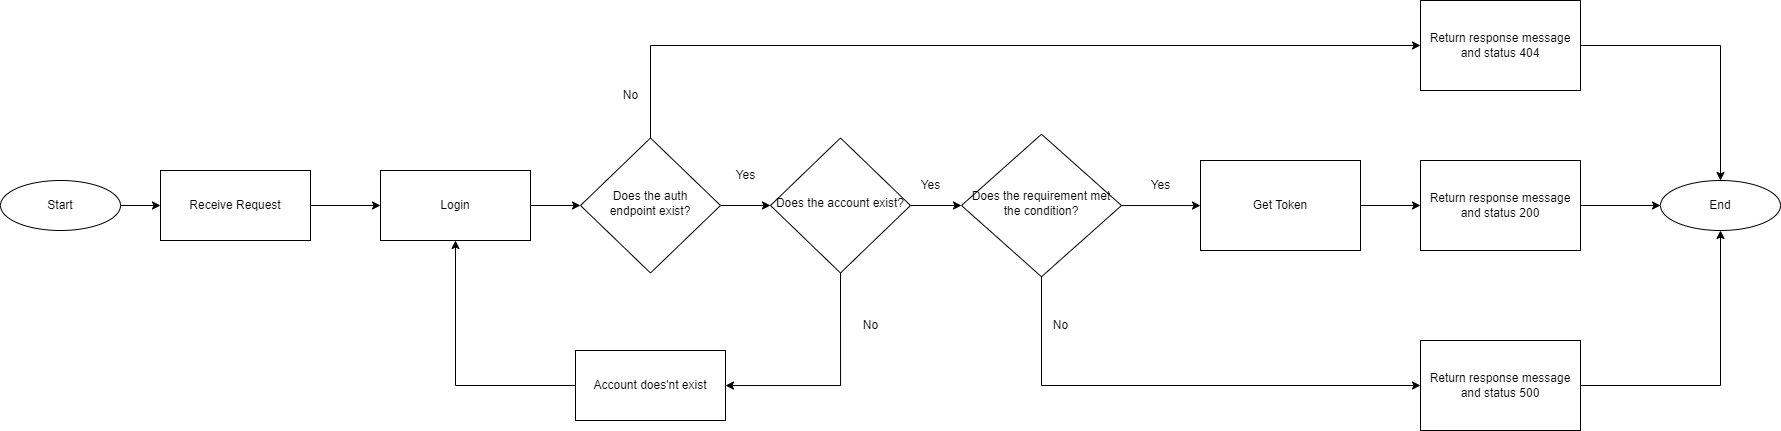

The diagram above was exported from draw.io. Its source (the exported page's mxGraphModel, read from the mxfile embedded in the PNG):
<mxGraphModel dx="2193" dy="794" grid="1" gridSize="10" guides="1" tooltips="1" connect="1" arrows="1" fold="1" page="1" pageScale="1" pageWidth="827" pageHeight="1169" math="0" shadow="0">
  <root>
    <mxCell id="WIyWlLk6GJQsqaUBKTNV-0" />
    <mxCell id="WIyWlLk6GJQsqaUBKTNV-1" parent="WIyWlLk6GJQsqaUBKTNV-0" />
    <mxCell id="9kX-c5tBNpWLAfs10OeD-15" value="" style="edgeStyle=orthogonalEdgeStyle;rounded=0;orthogonalLoop=1;jettySize=auto;html=1;entryX=0;entryY=0.5;entryDx=0;entryDy=0;" parent="WIyWlLk6GJQsqaUBKTNV-1" source="WIyWlLk6GJQsqaUBKTNV-6" target="9kX-c5tBNpWLAfs10OeD-25" edge="1">
      <mxGeometry relative="1" as="geometry">
        <mxPoint x="600" y="335" as="targetPoint" />
      </mxGeometry>
    </mxCell>
    <mxCell id="WIyWlLk6GJQsqaUBKTNV-6" value="Does the account exist?" style="rhombus;whiteSpace=wrap;html=1;shadow=0;fontFamily=Helvetica;fontSize=12;align=center;strokeWidth=1;spacing=6;spacingTop=-4;" parent="WIyWlLk6GJQsqaUBKTNV-1" vertex="1">
      <mxGeometry x="390" y="267.5" width="140" height="135" as="geometry" />
    </mxCell>
    <mxCell id="9kX-c5tBNpWLAfs10OeD-13" value="" style="edgeStyle=orthogonalEdgeStyle;rounded=0;orthogonalLoop=1;jettySize=auto;html=1;" parent="WIyWlLk6GJQsqaUBKTNV-1" source="9kX-c5tBNpWLAfs10OeD-0" target="9kX-c5tBNpWLAfs10OeD-1" edge="1">
      <mxGeometry relative="1" as="geometry" />
    </mxCell>
    <mxCell id="9kX-c5tBNpWLAfs10OeD-0" value="Start" style="ellipse;whiteSpace=wrap;html=1;" parent="WIyWlLk6GJQsqaUBKTNV-1" vertex="1">
      <mxGeometry x="-380" y="310" width="120" height="50" as="geometry" />
    </mxCell>
    <mxCell id="9kX-c5tBNpWLAfs10OeD-14" value="" style="edgeStyle=orthogonalEdgeStyle;rounded=0;orthogonalLoop=1;jettySize=auto;html=1;" parent="WIyWlLk6GJQsqaUBKTNV-1" source="9kX-c5tBNpWLAfs10OeD-1" edge="1">
      <mxGeometry relative="1" as="geometry">
        <mxPoint y="335" as="targetPoint" />
      </mxGeometry>
    </mxCell>
    <mxCell id="9kX-c5tBNpWLAfs10OeD-1" value="Receive Request" style="rounded=0;whiteSpace=wrap;html=1;" parent="WIyWlLk6GJQsqaUBKTNV-1" vertex="1">
      <mxGeometry x="-220" y="300" width="150" height="70" as="geometry" />
    </mxCell>
    <mxCell id="9kX-c5tBNpWLAfs10OeD-17" value="Return response message and status 404" style="whiteSpace=wrap;html=1;rounded=0;" parent="WIyWlLk6GJQsqaUBKTNV-1" vertex="1">
      <mxGeometry x="1040" y="130" width="160" height="90" as="geometry" />
    </mxCell>
    <mxCell id="9kX-c5tBNpWLAfs10OeD-19" value="" style="endArrow=classic;html=1;rounded=0;entryX=0;entryY=0.5;entryDx=0;entryDy=0;exitX=0.5;exitY=0;exitDx=0;exitDy=0;" parent="WIyWlLk6GJQsqaUBKTNV-1" source="mW9x1vCDrvGm0ZQJEZpm-1" target="9kX-c5tBNpWLAfs10OeD-17" edge="1">
      <mxGeometry width="50" height="50" relative="1" as="geometry">
        <mxPoint x="260" y="300" as="sourcePoint" />
        <mxPoint x="430" y="185" as="targetPoint" />
        <Array as="points">
          <mxPoint x="270" y="175" />
        </Array>
      </mxGeometry>
    </mxCell>
    <mxCell id="9kX-c5tBNpWLAfs10OeD-20" value="End" style="ellipse;whiteSpace=wrap;html=1;" parent="WIyWlLk6GJQsqaUBKTNV-1" vertex="1">
      <mxGeometry x="1280" y="310" width="120" height="50" as="geometry" />
    </mxCell>
    <mxCell id="9kX-c5tBNpWLAfs10OeD-24" value="" style="endArrow=classic;html=1;rounded=0;entryX=0.5;entryY=0;entryDx=0;entryDy=0;exitX=1;exitY=0.5;exitDx=0;exitDy=0;" parent="WIyWlLk6GJQsqaUBKTNV-1" source="9kX-c5tBNpWLAfs10OeD-17" target="9kX-c5tBNpWLAfs10OeD-20" edge="1">
      <mxGeometry width="50" height="50" relative="1" as="geometry">
        <mxPoint x="910" y="195" as="sourcePoint" />
        <mxPoint x="1090" y="70" as="targetPoint" />
        <Array as="points">
          <mxPoint x="1340" y="175" />
        </Array>
      </mxGeometry>
    </mxCell>
    <mxCell id="uty0GQ00y7-SlhS-1UHo-2" value="" style="edgeStyle=orthogonalEdgeStyle;rounded=0;orthogonalLoop=1;jettySize=auto;html=1;" edge="1" parent="WIyWlLk6GJQsqaUBKTNV-1" source="9kX-c5tBNpWLAfs10OeD-25" target="uty0GQ00y7-SlhS-1UHo-1">
      <mxGeometry relative="1" as="geometry" />
    </mxCell>
    <mxCell id="9kX-c5tBNpWLAfs10OeD-25" value="Does the requirement met the condition?" style="rhombus;whiteSpace=wrap;html=1;shadow=0;fontFamily=Helvetica;fontSize=12;align=center;strokeWidth=1;spacing=6;spacingTop=-4;" parent="WIyWlLk6GJQsqaUBKTNV-1" vertex="1">
      <mxGeometry x="581" y="263.75" width="160" height="142.5" as="geometry" />
    </mxCell>
    <mxCell id="9kX-c5tBNpWLAfs10OeD-31" value="" style="edgeStyle=orthogonalEdgeStyle;rounded=0;orthogonalLoop=1;jettySize=auto;html=1;" parent="WIyWlLk6GJQsqaUBKTNV-1" source="9kX-c5tBNpWLAfs10OeD-29" target="9kX-c5tBNpWLAfs10OeD-20" edge="1">
      <mxGeometry relative="1" as="geometry" />
    </mxCell>
    <mxCell id="9kX-c5tBNpWLAfs10OeD-29" value="Return response message and status 200" style="whiteSpace=wrap;html=1;rounded=0;" parent="WIyWlLk6GJQsqaUBKTNV-1" vertex="1">
      <mxGeometry x="1040" y="290" width="160" height="90" as="geometry" />
    </mxCell>
    <mxCell id="9kX-c5tBNpWLAfs10OeD-30" value="Return response message and status 500" style="whiteSpace=wrap;html=1;rounded=0;" parent="WIyWlLk6GJQsqaUBKTNV-1" vertex="1">
      <mxGeometry x="1040" y="470" width="160" height="90" as="geometry" />
    </mxCell>
    <mxCell id="9kX-c5tBNpWLAfs10OeD-32" value="" style="endArrow=classic;html=1;rounded=0;exitX=0.5;exitY=1;exitDx=0;exitDy=0;entryX=0;entryY=0.5;entryDx=0;entryDy=0;" parent="WIyWlLk6GJQsqaUBKTNV-1" source="9kX-c5tBNpWLAfs10OeD-25" target="9kX-c5tBNpWLAfs10OeD-30" edge="1">
      <mxGeometry width="50" height="50" relative="1" as="geometry">
        <mxPoint x="711" y="563.75" as="sourcePoint" />
        <mxPoint x="761" y="513.75" as="targetPoint" />
        <Array as="points">
          <mxPoint x="661" y="515" />
        </Array>
      </mxGeometry>
    </mxCell>
    <mxCell id="9kX-c5tBNpWLAfs10OeD-33" value="" style="endArrow=classic;html=1;rounded=0;entryX=0.5;entryY=1;entryDx=0;entryDy=0;exitX=1;exitY=0.5;exitDx=0;exitDy=0;" parent="WIyWlLk6GJQsqaUBKTNV-1" source="9kX-c5tBNpWLAfs10OeD-30" target="9kX-c5tBNpWLAfs10OeD-20" edge="1">
      <mxGeometry width="50" height="50" relative="1" as="geometry">
        <mxPoint x="711" y="563.75" as="sourcePoint" />
        <mxPoint x="761" y="513.75" as="targetPoint" />
        <Array as="points">
          <mxPoint x="1340" y="515" />
        </Array>
      </mxGeometry>
    </mxCell>
    <mxCell id="9kX-c5tBNpWLAfs10OeD-34" value="Yes" style="text;html=1;align=center;verticalAlign=middle;resizable=0;points=[];autosize=1;strokeColor=none;fillColor=none;" parent="WIyWlLk6GJQsqaUBKTNV-1" vertex="1">
      <mxGeometry x="530" y="300" width="40" height="30" as="geometry" />
    </mxCell>
    <mxCell id="9kX-c5tBNpWLAfs10OeD-35" value="Yes" style="text;html=1;align=center;verticalAlign=middle;resizable=0;points=[];autosize=1;strokeColor=none;fillColor=none;" parent="WIyWlLk6GJQsqaUBKTNV-1" vertex="1">
      <mxGeometry x="760" y="300" width="40" height="30" as="geometry" />
    </mxCell>
    <mxCell id="9kX-c5tBNpWLAfs10OeD-36" value="No" style="text;html=1;align=center;verticalAlign=middle;resizable=0;points=[];autosize=1;strokeColor=none;fillColor=none;" parent="WIyWlLk6GJQsqaUBKTNV-1" vertex="1">
      <mxGeometry x="470" y="440" width="40" height="30" as="geometry" />
    </mxCell>
    <mxCell id="9kX-c5tBNpWLAfs10OeD-37" value="No" style="text;html=1;align=center;verticalAlign=middle;resizable=0;points=[];autosize=1;strokeColor=none;fillColor=none;" parent="WIyWlLk6GJQsqaUBKTNV-1" vertex="1">
      <mxGeometry x="660" y="440" width="40" height="30" as="geometry" />
    </mxCell>
    <mxCell id="mW9x1vCDrvGm0ZQJEZpm-6" value="" style="edgeStyle=orthogonalEdgeStyle;rounded=0;orthogonalLoop=1;jettySize=auto;html=1;" parent="WIyWlLk6GJQsqaUBKTNV-1" source="mW9x1vCDrvGm0ZQJEZpm-0" target="mW9x1vCDrvGm0ZQJEZpm-1" edge="1">
      <mxGeometry relative="1" as="geometry" />
    </mxCell>
    <mxCell id="mW9x1vCDrvGm0ZQJEZpm-0" value="Login" style="rounded=0;whiteSpace=wrap;html=1;" parent="WIyWlLk6GJQsqaUBKTNV-1" vertex="1">
      <mxGeometry y="300" width="150" height="70" as="geometry" />
    </mxCell>
    <mxCell id="mW9x1vCDrvGm0ZQJEZpm-4" value="" style="edgeStyle=orthogonalEdgeStyle;rounded=0;orthogonalLoop=1;jettySize=auto;html=1;exitX=0.5;exitY=1;exitDx=0;exitDy=0;" parent="WIyWlLk6GJQsqaUBKTNV-1" source="WIyWlLk6GJQsqaUBKTNV-6" target="mW9x1vCDrvGm0ZQJEZpm-2" edge="1">
      <mxGeometry relative="1" as="geometry">
        <mxPoint x="440" y="410" as="sourcePoint" />
        <Array as="points">
          <mxPoint x="460" y="515" />
        </Array>
      </mxGeometry>
    </mxCell>
    <mxCell id="mW9x1vCDrvGm0ZQJEZpm-7" value="" style="edgeStyle=orthogonalEdgeStyle;rounded=0;orthogonalLoop=1;jettySize=auto;html=1;" parent="WIyWlLk6GJQsqaUBKTNV-1" source="mW9x1vCDrvGm0ZQJEZpm-1" target="WIyWlLk6GJQsqaUBKTNV-6" edge="1">
      <mxGeometry relative="1" as="geometry" />
    </mxCell>
    <mxCell id="mW9x1vCDrvGm0ZQJEZpm-1" value="Does the auth&lt;br style=&quot;border-color: var(--border-color);&quot;&gt;endpoint exist?" style="rhombus;whiteSpace=wrap;html=1;shadow=0;fontFamily=Helvetica;fontSize=12;align=center;strokeWidth=1;spacing=6;spacingTop=-4;" parent="WIyWlLk6GJQsqaUBKTNV-1" vertex="1">
      <mxGeometry x="200" y="267.5" width="140" height="135" as="geometry" />
    </mxCell>
    <mxCell id="mW9x1vCDrvGm0ZQJEZpm-2" value="Account does'nt exist" style="rounded=0;whiteSpace=wrap;html=1;" parent="WIyWlLk6GJQsqaUBKTNV-1" vertex="1">
      <mxGeometry x="195" y="480" width="150" height="70" as="geometry" />
    </mxCell>
    <mxCell id="mW9x1vCDrvGm0ZQJEZpm-3" value="" style="endArrow=classic;html=1;rounded=0;entryX=0.5;entryY=1;entryDx=0;entryDy=0;exitX=0;exitY=0.5;exitDx=0;exitDy=0;" parent="WIyWlLk6GJQsqaUBKTNV-1" source="mW9x1vCDrvGm0ZQJEZpm-2" target="mW9x1vCDrvGm0ZQJEZpm-0" edge="1">
      <mxGeometry width="50" height="50" relative="1" as="geometry">
        <mxPoint x="60" y="456.25" as="sourcePoint" />
        <mxPoint x="110" y="406.25" as="targetPoint" />
        <Array as="points">
          <mxPoint x="75" y="515" />
        </Array>
      </mxGeometry>
    </mxCell>
    <mxCell id="mW9x1vCDrvGm0ZQJEZpm-8" value="No" style="text;html=1;align=center;verticalAlign=middle;resizable=0;points=[];autosize=1;strokeColor=none;fillColor=none;" parent="WIyWlLk6GJQsqaUBKTNV-1" vertex="1">
      <mxGeometry x="230" y="210" width="40" height="30" as="geometry" />
    </mxCell>
    <mxCell id="mW9x1vCDrvGm0ZQJEZpm-9" value="Yes" style="text;html=1;align=center;verticalAlign=middle;resizable=0;points=[];autosize=1;strokeColor=none;fillColor=none;" parent="WIyWlLk6GJQsqaUBKTNV-1" vertex="1">
      <mxGeometry x="345" y="290" width="40" height="30" as="geometry" />
    </mxCell>
    <mxCell id="uty0GQ00y7-SlhS-1UHo-3" value="" style="edgeStyle=orthogonalEdgeStyle;rounded=0;orthogonalLoop=1;jettySize=auto;html=1;" edge="1" parent="WIyWlLk6GJQsqaUBKTNV-1" source="uty0GQ00y7-SlhS-1UHo-1" target="9kX-c5tBNpWLAfs10OeD-29">
      <mxGeometry relative="1" as="geometry" />
    </mxCell>
    <mxCell id="uty0GQ00y7-SlhS-1UHo-1" value="Get Token" style="whiteSpace=wrap;html=1;rounded=0;" vertex="1" parent="WIyWlLk6GJQsqaUBKTNV-1">
      <mxGeometry x="820" y="290" width="160" height="90" as="geometry" />
    </mxCell>
  </root>
</mxGraphModel>